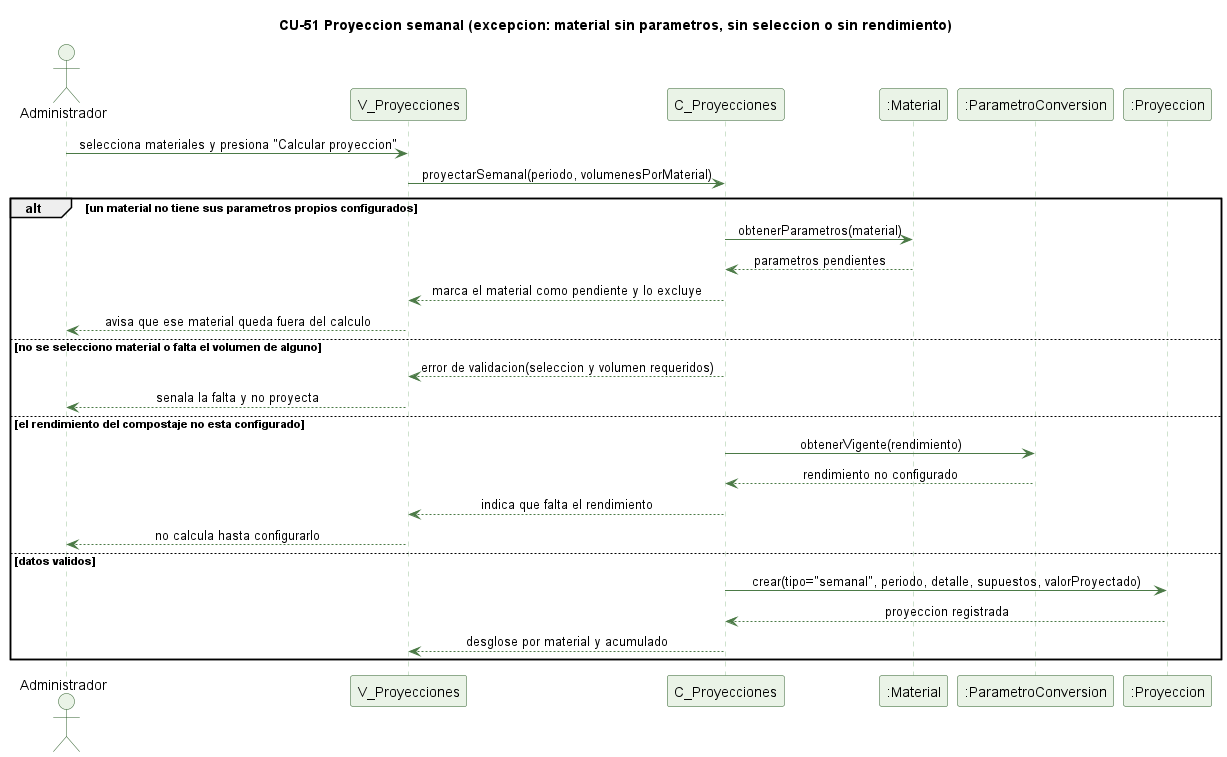

The diagram above was rendered by PlantUML. Its source (embedded in the PNG):
@startuml cu51-proyeccion-semanal-excepcion
' CU-51 Proyectando la produccion semanal por material - flujo de excepcion
skinparam backgroundColor #FFFFFF
skinparam shadowing false
skinparam defaultFontName Helvetica
skinparam sequenceMessageAlign center
skinparam ParticipantBackgroundColor #EAF3E7
skinparam ParticipantBorderColor #2E5E2A
skinparam ActorBackgroundColor #EAF3E7
skinparam ActorBorderColor #2E5E2A
skinparam sequenceLifeLineBorderColor #9CC49A
skinparam ArrowColor #4B7A46

title CU-51 Proyeccion semanal (excepcion: material sin parametros, sin seleccion o sin rendimiento)

actor Administrador
participant "V_Proyecciones" as V
participant "C_Proyecciones" as C
participant ":Material" as M
participant ":ParametroConversion" as PC
participant ":Proyeccion" as P

Administrador -> V : selecciona materiales y presiona "Calcular proyeccion"
V -> C : proyectarSemanal(periodo, volumenesPorMaterial)
alt un material no tiene sus parametros propios configurados
  C -> M : obtenerParametros(material)
  M --> C : parametros pendientes
  C --> V : marca el material como pendiente y lo excluye
  V --> Administrador : avisa que ese material queda fuera del calculo
else no se selecciono material o falta el volumen de alguno
  C --> V : error de validacion(seleccion y volumen requeridos)
  V --> Administrador : senala la falta y no proyecta
else el rendimiento del compostaje no esta configurado
  C -> PC : obtenerVigente(rendimiento)
  PC --> C : rendimiento no configurado
  C --> V : indica que falta el rendimiento
  V --> Administrador : no calcula hasta configurarlo
else datos validos
  C -> P : crear(tipo="semanal", periodo, detalle, supuestos, valorProyectado)
  P --> C : proyeccion registrada
  C --> V : desglose por material y acumulado
end

@enduml